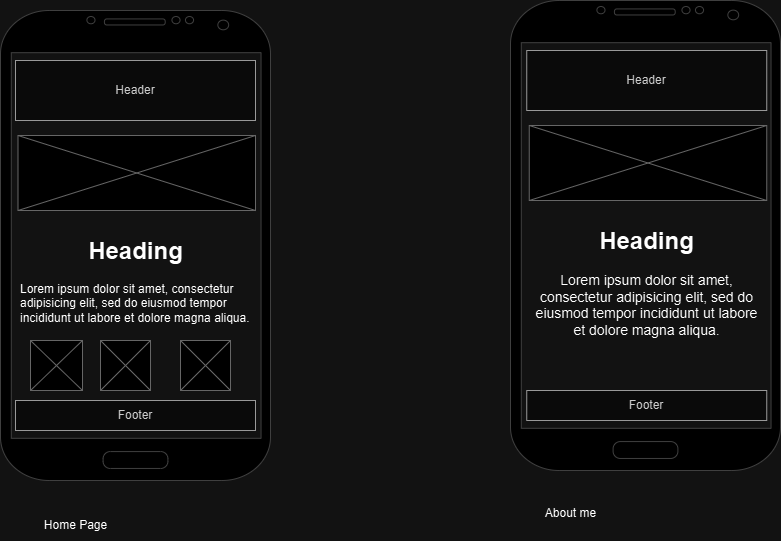

The diagram above was exported from draw.io. Its source (the exported page's mxGraphModel, read from the mxfile embedded in the PNG):
<mxGraphModel dx="794" dy="458" grid="1" gridSize="10" guides="1" tooltips="1" connect="1" arrows="1" fold="1" page="1" pageScale="1" pageWidth="1100" pageHeight="850" background="none" math="0" shadow="0">
  <root>
    <mxCell id="0" />
    <mxCell id="1" parent="0" />
    <mxCell id="9W3Ne8WXvol5r-dsmGil-2" value="" style="verticalLabelPosition=bottom;verticalAlign=top;html=1;shadow=0;dashed=0;strokeWidth=1;shape=mxgraph.android.phone2;strokeColor=#c0c0c0;" parent="1" vertex="1">
      <mxGeometry x="130" y="240" width="270" height="470" as="geometry" />
    </mxCell>
    <mxCell id="9W3Ne8WXvol5r-dsmGil-5" value="Header" style="rounded=0;whiteSpace=wrap;html=1;fillColor=#f5f5f5;fontColor=#333333;strokeColor=#666666;" parent="1" vertex="1">
      <mxGeometry x="145" y="290" width="240" height="60" as="geometry" />
    </mxCell>
    <mxCell id="9W3Ne8WXvol5r-dsmGil-7" value="Footer" style="rounded=0;whiteSpace=wrap;html=1;fillColor=#f5f5f5;fontColor=#333333;strokeColor=#666666;" parent="1" vertex="1">
      <mxGeometry x="145" y="630" width="240" height="30" as="geometry" />
    </mxCell>
    <mxCell id="9W3Ne8WXvol5r-dsmGil-10" value="" style="verticalLabelPosition=bottom;shadow=0;dashed=0;align=center;html=1;verticalAlign=top;strokeWidth=1;shape=mxgraph.mockup.graphics.simpleIcon;strokeColor=#999999;" parent="1" vertex="1">
      <mxGeometry x="147.5" y="365" width="237.5" height="75" as="geometry" />
    </mxCell>
    <mxCell id="9W3Ne8WXvol5r-dsmGil-12" value="&lt;h1 style=&quot;text-align: center; margin-top: 0px;&quot;&gt;Heading&lt;/h1&gt;&lt;p&gt;Lorem ipsum dolor sit amet, consectetur adipisicing elit, sed do eiusmod tempor incididunt ut labore et dolore magna aliqua.&lt;/p&gt;" style="text;html=1;whiteSpace=wrap;overflow=hidden;rounded=0;" parent="1" vertex="1">
      <mxGeometry x="147.5" y="460" width="232.5" height="100" as="geometry" />
    </mxCell>
    <mxCell id="9W3Ne8WXvol5r-dsmGil-14" value="" style="verticalLabelPosition=bottom;shadow=0;dashed=0;align=center;html=1;verticalAlign=top;strokeWidth=1;shape=mxgraph.mockup.graphics.simpleIcon;strokeColor=#999999;" parent="1" vertex="1">
      <mxGeometry x="160" y="570" width="52" height="50" as="geometry" />
    </mxCell>
    <mxCell id="9W3Ne8WXvol5r-dsmGil-15" value="" style="verticalLabelPosition=bottom;shadow=0;dashed=0;align=center;html=1;verticalAlign=top;strokeWidth=1;shape=mxgraph.mockup.graphics.simpleIcon;strokeColor=#999999;" parent="1" vertex="1">
      <mxGeometry x="230" y="570" width="50" height="50" as="geometry" />
    </mxCell>
    <mxCell id="9W3Ne8WXvol5r-dsmGil-16" value="" style="verticalLabelPosition=bottom;shadow=0;dashed=0;align=center;html=1;verticalAlign=top;strokeWidth=1;shape=mxgraph.mockup.graphics.simpleIcon;strokeColor=#999999;" parent="1" vertex="1">
      <mxGeometry x="310" y="570" width="50" height="50" as="geometry" />
    </mxCell>
    <mxCell id="9W3Ne8WXvol5r-dsmGil-17" value="Header" style="rounded=0;whiteSpace=wrap;html=1;fillColor=#f5f5f5;fontColor=#333333;strokeColor=#666666;" parent="1" vertex="1">
      <mxGeometry x="656.25" y="280" width="240" height="60" as="geometry" />
    </mxCell>
    <mxCell id="9W3Ne8WXvol5r-dsmGil-18" value="Footer" style="rounded=0;whiteSpace=wrap;html=1;fillColor=#f5f5f5;fontColor=#333333;strokeColor=#666666;" parent="1" vertex="1">
      <mxGeometry x="656.25" y="620" width="240" height="30" as="geometry" />
    </mxCell>
    <mxCell id="9W3Ne8WXvol5r-dsmGil-19" value="" style="verticalLabelPosition=bottom;shadow=0;dashed=0;align=center;html=1;verticalAlign=top;strokeWidth=1;shape=mxgraph.mockup.graphics.simpleIcon;strokeColor=#999999;" parent="1" vertex="1">
      <mxGeometry x="658.75" y="355" width="237.5" height="75" as="geometry" />
    </mxCell>
    <mxCell id="9W3Ne8WXvol5r-dsmGil-20" value="&lt;h1 style=&quot;text-align: center; margin-top: 0px;&quot;&gt;Heading&lt;/h1&gt;&lt;p style=&quot;text-align: center;&quot;&gt;&lt;font style=&quot;font-size: 14px;&quot;&gt;Lorem ipsum dolor sit amet, consectetur adipisicing elit, sed do eiusmod tempor incididunt ut labore et dolore magna aliqua&lt;/font&gt;&lt;span style=&quot;font-size: 13px;&quot;&gt;.&lt;/span&gt;&lt;/p&gt;" style="text;html=1;whiteSpace=wrap;overflow=hidden;rounded=0;" parent="1" vertex="1">
      <mxGeometry x="658.75" y="450" width="232.5" height="150" as="geometry" />
    </mxCell>
    <mxCell id="9W3Ne8WXvol5r-dsmGil-25" value="" style="verticalLabelPosition=bottom;verticalAlign=top;html=1;shadow=0;dashed=0;strokeWidth=1;shape=mxgraph.android.phone2;strokeColor=#c0c0c0;" parent="1" vertex="1">
      <mxGeometry x="640" y="230" width="270" height="470" as="geometry" />
    </mxCell>
    <mxCell id="9W3Ne8WXvol5r-dsmGil-26" value="Home Page" style="text;html=1;align=center;verticalAlign=middle;resizable=0;points=[];autosize=1;strokeColor=none;fillColor=none;strokeWidth=0;" parent="1" vertex="1">
      <mxGeometry x="160" y="740" width="90" height="30" as="geometry" />
    </mxCell>
    <mxCell id="9W3Ne8WXvol5r-dsmGil-27" value="About me" style="text;html=1;align=center;verticalAlign=middle;resizable=0;points=[];autosize=1;strokeColor=none;fillColor=none;" parent="1" vertex="1">
      <mxGeometry x="665" y="728" width="70" height="30" as="geometry" />
    </mxCell>
  </root>
</mxGraphModel>